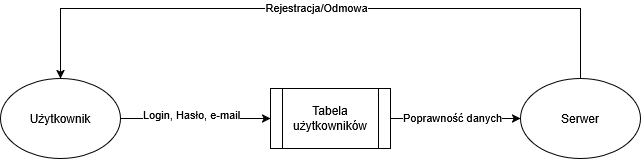

The diagram above was exported from draw.io. Its source (the exported page's mxGraphModel, read from the mxfile embedded in the PNG):
<mxGraphModel dx="1034" dy="444" grid="1" gridSize="10" guides="1" tooltips="1" connect="1" arrows="1" fold="1" page="1" pageScale="1" pageWidth="850" pageHeight="1100" math="0" shadow="0">
  <root>
    <mxCell id="0" />
    <mxCell id="1" parent="0" />
    <mxCell id="8kGu9M3RkL5HPflUfV3V-1" value="Serwer" style="ellipse;whiteSpace=wrap;html=1;" vertex="1" parent="1">
      <mxGeometry x="560" y="230" width="120" height="80" as="geometry" />
    </mxCell>
    <mxCell id="8kGu9M3RkL5HPflUfV3V-3" value="Użytkownik" style="ellipse;whiteSpace=wrap;html=1;" vertex="1" parent="1">
      <mxGeometry x="40" y="230" width="120" height="80" as="geometry" />
    </mxCell>
    <mxCell id="8kGu9M3RkL5HPflUfV3V-4" value="Tabela użytkowników" style="shape=process;whiteSpace=wrap;html=1;backgroundOutline=1;" vertex="1" parent="1">
      <mxGeometry x="310" y="240" width="120" height="60" as="geometry" />
    </mxCell>
    <mxCell id="8kGu9M3RkL5HPflUfV3V-5" value="" style="endArrow=classic;html=1;rounded=0;exitX=0.5;exitY=0;exitDx=0;exitDy=0;entryX=0.5;entryY=0;entryDx=0;entryDy=0;edgeStyle=orthogonalEdgeStyle;" edge="1" parent="1" source="8kGu9M3RkL5HPflUfV3V-1" target="8kGu9M3RkL5HPflUfV3V-3">
      <mxGeometry width="50" height="50" relative="1" as="geometry">
        <mxPoint x="400" y="240" as="sourcePoint" />
        <mxPoint x="450" y="190" as="targetPoint" />
        <Array as="points">
          <mxPoint x="620" y="160" />
          <mxPoint x="100" y="160" />
        </Array>
      </mxGeometry>
    </mxCell>
    <mxCell id="8kGu9M3RkL5HPflUfV3V-6" value="Rejestracja/Odmowa" style="edgeLabel;html=1;align=center;verticalAlign=middle;resizable=0;points=[];" vertex="1" connectable="0" parent="8kGu9M3RkL5HPflUfV3V-5">
      <mxGeometry x="0.0727" y="1" relative="1" as="geometry">
        <mxPoint x="19" y="-3" as="offset" />
      </mxGeometry>
    </mxCell>
    <mxCell id="8kGu9M3RkL5HPflUfV3V-8" value="" style="endArrow=classic;html=1;rounded=0;exitX=1;exitY=0.5;exitDx=0;exitDy=0;entryX=0;entryY=0.5;entryDx=0;entryDy=0;" edge="1" parent="1" source="8kGu9M3RkL5HPflUfV3V-3" target="8kGu9M3RkL5HPflUfV3V-4">
      <mxGeometry width="50" height="50" relative="1" as="geometry">
        <mxPoint x="400" y="240" as="sourcePoint" />
        <mxPoint x="450" y="190" as="targetPoint" />
      </mxGeometry>
    </mxCell>
    <mxCell id="8kGu9M3RkL5HPflUfV3V-9" value="Login, Hasło, e-mail" style="edgeLabel;html=1;align=center;verticalAlign=middle;resizable=0;points=[];" vertex="1" connectable="0" parent="8kGu9M3RkL5HPflUfV3V-8">
      <mxGeometry x="-0.0667" y="5" relative="1" as="geometry">
        <mxPoint as="offset" />
      </mxGeometry>
    </mxCell>
    <mxCell id="8kGu9M3RkL5HPflUfV3V-10" value="" style="endArrow=classic;html=1;rounded=0;exitX=1;exitY=0.5;exitDx=0;exitDy=0;entryX=0;entryY=0.5;entryDx=0;entryDy=0;" edge="1" parent="1" source="8kGu9M3RkL5HPflUfV3V-4" target="8kGu9M3RkL5HPflUfV3V-1">
      <mxGeometry width="50" height="50" relative="1" as="geometry">
        <mxPoint x="350" y="240" as="sourcePoint" />
        <mxPoint x="400" y="190" as="targetPoint" />
        <Array as="points" />
      </mxGeometry>
    </mxCell>
    <mxCell id="8kGu9M3RkL5HPflUfV3V-11" value="Poprawność danych" style="edgeLabel;html=1;align=center;verticalAlign=middle;resizable=0;points=[];" vertex="1" connectable="0" parent="8kGu9M3RkL5HPflUfV3V-10">
      <mxGeometry x="0.0462" y="-1" relative="1" as="geometry">
        <mxPoint x="-7" y="-3" as="offset" />
      </mxGeometry>
    </mxCell>
  </root>
</mxGraphModel>